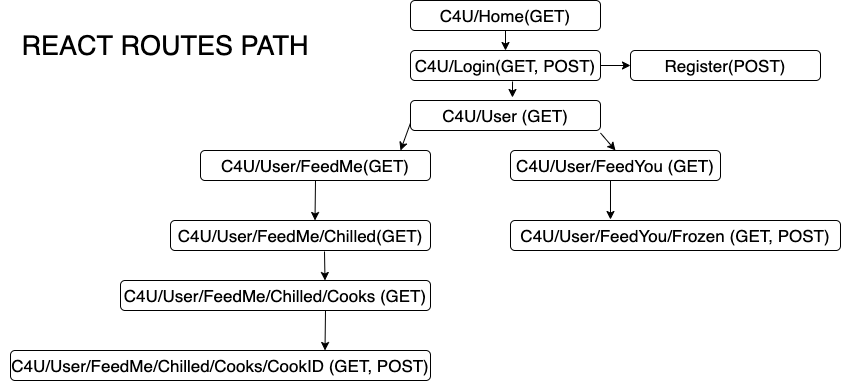

The diagram above was exported from draw.io. Its source (the exported page's mxGraphModel, read from the mxfile embedded in the PNG):
<mxGraphModel dx="1730" dy="527" grid="1" gridSize="10" guides="1" tooltips="1" connect="1" arrows="1" fold="1" page="1" pageScale="1" pageWidth="827" pageHeight="1169" math="0" shadow="0">
  <root>
    <mxCell id="0" />
    <mxCell id="1" parent="0" />
    <mxCell id="Pz0O6Iug2fspgij2joAh-32" value="" style="rounded=1;whiteSpace=wrap;html=1;fontSize=17;" vertex="1" parent="1">
      <mxGeometry x="290" y="120" width="190" height="30" as="geometry" />
    </mxCell>
    <mxCell id="Pz0O6Iug2fspgij2joAh-33" value="C4U/User (GET)" style="text;html=1;strokeColor=none;fillColor=none;align=center;verticalAlign=middle;whiteSpace=wrap;rounded=0;fontSize=17;" vertex="1" parent="1">
      <mxGeometry x="300" y="120" width="170" height="30" as="geometry" />
    </mxCell>
    <mxCell id="Pz0O6Iug2fspgij2joAh-34" value="" style="rounded=1;whiteSpace=wrap;html=1;fontSize=17;" vertex="1" parent="1">
      <mxGeometry x="80" y="170" width="230" height="30" as="geometry" />
    </mxCell>
    <mxCell id="Pz0O6Iug2fspgij2joAh-35" value="C4U/User/FeedMe(GET)" style="text;html=1;strokeColor=none;fillColor=none;align=center;verticalAlign=middle;whiteSpace=wrap;rounded=0;fontSize=17;" vertex="1" parent="1">
      <mxGeometry x="110" y="170" width="170" height="30" as="geometry" />
    </mxCell>
    <mxCell id="Pz0O6Iug2fspgij2joAh-36" value="" style="rounded=1;whiteSpace=wrap;html=1;fontSize=17;" vertex="1" parent="1">
      <mxGeometry x="50" y="240" width="260" height="30" as="geometry" />
    </mxCell>
    <mxCell id="Pz0O6Iug2fspgij2joAh-37" value="C4U/User/FeedMe/Chilled(GET)" style="text;html=1;strokeColor=none;fillColor=none;align=center;verticalAlign=middle;whiteSpace=wrap;rounded=0;fontSize=17;" vertex="1" parent="1">
      <mxGeometry x="60" y="240" width="240" height="30" as="geometry" />
    </mxCell>
    <mxCell id="Pz0O6Iug2fspgij2joAh-38" value="" style="rounded=1;whiteSpace=wrap;html=1;fontSize=17;" vertex="1" parent="1">
      <mxGeometry y="300" width="310" height="30" as="geometry" />
    </mxCell>
    <mxCell id="Pz0O6Iug2fspgij2joAh-39" value="C4U/User/FeedMe/Chilled/Cooks (GET)" style="text;html=1;strokeColor=none;fillColor=none;align=center;verticalAlign=middle;whiteSpace=wrap;rounded=0;fontSize=17;" vertex="1" parent="1">
      <mxGeometry x="-5" y="300" width="320" height="30" as="geometry" />
    </mxCell>
    <mxCell id="Pz0O6Iug2fspgij2joAh-40" value="" style="rounded=1;whiteSpace=wrap;html=1;fontSize=17;" vertex="1" parent="1">
      <mxGeometry x="-110" y="370" width="420" height="30" as="geometry" />
    </mxCell>
    <mxCell id="Pz0O6Iug2fspgij2joAh-41" value="C4U/User/FeedMe/Chilled/Cooks/CookID (GET, POST)" style="text;html=1;strokeColor=none;fillColor=none;align=center;verticalAlign=middle;whiteSpace=wrap;rounded=0;fontSize=17;" vertex="1" parent="1">
      <mxGeometry x="-110" y="370" width="420" height="30" as="geometry" />
    </mxCell>
    <mxCell id="Pz0O6Iug2fspgij2joAh-42" value="" style="rounded=1;whiteSpace=wrap;html=1;fontSize=17;" vertex="1" parent="1">
      <mxGeometry x="390" y="170" width="210" height="30" as="geometry" />
    </mxCell>
    <mxCell id="Pz0O6Iug2fspgij2joAh-43" value="C4U/User/FeedYou (GET)" style="text;html=1;strokeColor=none;fillColor=none;align=center;verticalAlign=middle;whiteSpace=wrap;rounded=0;fontSize=17;" vertex="1" parent="1">
      <mxGeometry x="395" y="170" width="200" height="30" as="geometry" />
    </mxCell>
    <mxCell id="Pz0O6Iug2fspgij2joAh-44" value="" style="rounded=1;whiteSpace=wrap;html=1;fontSize=17;" vertex="1" parent="1">
      <mxGeometry x="390" y="240" width="330" height="30" as="geometry" />
    </mxCell>
    <mxCell id="Pz0O6Iug2fspgij2joAh-45" value="C4U/User/FeedYou/Frozen (GET, POST)" style="text;html=1;strokeColor=none;fillColor=none;align=center;verticalAlign=middle;whiteSpace=wrap;rounded=0;fontSize=17;" vertex="1" parent="1">
      <mxGeometry x="390" y="240" width="330" height="30" as="geometry" />
    </mxCell>
    <mxCell id="Pz0O6Iug2fspgij2joAh-46" value="" style="rounded=1;whiteSpace=wrap;html=1;fontSize=17;" vertex="1" parent="1">
      <mxGeometry x="290" y="70" width="190" height="30" as="geometry" />
    </mxCell>
    <mxCell id="Pz0O6Iug2fspgij2joAh-47" value="C4U/Login(GET, POST)" style="text;html=1;strokeColor=none;fillColor=none;align=center;verticalAlign=middle;whiteSpace=wrap;rounded=0;fontSize=17;" vertex="1" parent="1">
      <mxGeometry x="290" y="70" width="190" height="30" as="geometry" />
    </mxCell>
    <mxCell id="Pz0O6Iug2fspgij2joAh-48" value="" style="rounded=1;whiteSpace=wrap;html=1;fontSize=17;" vertex="1" parent="1">
      <mxGeometry x="290" y="20" width="190" height="30" as="geometry" />
    </mxCell>
    <mxCell id="Pz0O6Iug2fspgij2joAh-49" value="C4U/Home(GET)" style="text;html=1;strokeColor=none;fillColor=none;align=center;verticalAlign=middle;whiteSpace=wrap;rounded=0;fontSize=17;" vertex="1" parent="1">
      <mxGeometry x="300" y="20" width="170" height="30" as="geometry" />
    </mxCell>
    <mxCell id="Pz0O6Iug2fspgij2joAh-54" value="" style="rounded=1;whiteSpace=wrap;html=1;fontSize=17;" vertex="1" parent="1">
      <mxGeometry x="510" y="70" width="190" height="30" as="geometry" />
    </mxCell>
    <mxCell id="Pz0O6Iug2fspgij2joAh-55" value="Register(POST)" style="text;html=1;strokeColor=none;fillColor=none;align=center;verticalAlign=middle;whiteSpace=wrap;rounded=0;fontSize=17;" vertex="1" parent="1">
      <mxGeometry x="520" y="70" width="170" height="30" as="geometry" />
    </mxCell>
    <mxCell id="Pz0O6Iug2fspgij2joAh-60" value="" style="endArrow=classic;html=1;rounded=0;fontSize=17;exitX=0.5;exitY=1;exitDx=0;exitDy=0;" edge="1" parent="1" source="Pz0O6Iug2fspgij2joAh-35">
      <mxGeometry width="50" height="50" relative="1" as="geometry">
        <mxPoint x="194.5" y="210" as="sourcePoint" />
        <mxPoint x="194.5" y="240" as="targetPoint" />
        <Array as="points" />
      </mxGeometry>
    </mxCell>
    <mxCell id="Pz0O6Iug2fspgij2joAh-62" value="" style="endArrow=classic;html=1;rounded=0;fontSize=17;exitX=0.6;exitY=1.033;exitDx=0;exitDy=0;exitPerimeter=0;" edge="1" parent="1" source="Pz0O6Iug2fspgij2joAh-37">
      <mxGeometry width="50" height="50" relative="1" as="geometry">
        <mxPoint x="205" y="280" as="sourcePoint" />
        <mxPoint x="204.5" y="300" as="targetPoint" />
        <Array as="points" />
      </mxGeometry>
    </mxCell>
    <mxCell id="Pz0O6Iug2fspgij2joAh-63" value="" style="endArrow=classic;html=1;rounded=0;fontSize=17;exitX=0.5;exitY=1;exitDx=0;exitDy=0;" edge="1" parent="1">
      <mxGeometry width="50" height="50" relative="1" as="geometry">
        <mxPoint x="205" y="330" as="sourcePoint" />
        <mxPoint x="204.5" y="370" as="targetPoint" />
        <Array as="points" />
      </mxGeometry>
    </mxCell>
    <mxCell id="Pz0O6Iug2fspgij2joAh-64" value="" style="endArrow=classic;html=1;rounded=0;fontSize=17;exitX=0;exitY=0.75;exitDx=0;exitDy=0;entryX=1;entryY=0;entryDx=0;entryDy=0;entryPerimeter=0;" edge="1" parent="1" source="Pz0O6Iug2fspgij2joAh-32" target="Pz0O6Iug2fspgij2joAh-35">
      <mxGeometry width="50" height="50" relative="1" as="geometry">
        <mxPoint x="290" y="80" as="sourcePoint" />
        <mxPoint x="290.5" y="109.00999999999999" as="targetPoint" />
        <Array as="points" />
      </mxGeometry>
    </mxCell>
    <mxCell id="Pz0O6Iug2fspgij2joAh-65" value="" style="endArrow=classic;html=1;rounded=0;fontSize=17;exitX=0;exitY=0.75;exitDx=0;exitDy=0;entryX=0.5;entryY=0;entryDx=0;entryDy=0;" edge="1" parent="1" target="Pz0O6Iug2fspgij2joAh-43">
      <mxGeometry width="50" height="50" relative="1" as="geometry">
        <mxPoint x="480" y="152.5" as="sourcePoint" />
        <mxPoint x="470" y="180" as="targetPoint" />
        <Array as="points" />
      </mxGeometry>
    </mxCell>
    <mxCell id="Pz0O6Iug2fspgij2joAh-66" value="" style="endArrow=classic;html=1;rounded=0;fontSize=17;exitX=0.537;exitY=1.033;exitDx=0;exitDy=0;exitPerimeter=0;entryX=0.541;entryY=-0.1;entryDx=0;entryDy=0;entryPerimeter=0;" edge="1" parent="1" source="Pz0O6Iug2fspgij2joAh-47" target="Pz0O6Iug2fspgij2joAh-33">
      <mxGeometry width="50" height="50" relative="1" as="geometry">
        <mxPoint x="490" y="140" as="sourcePoint" />
        <mxPoint x="520" y="150" as="targetPoint" />
        <Array as="points" />
      </mxGeometry>
    </mxCell>
    <mxCell id="Pz0O6Iug2fspgij2joAh-67" value="" style="endArrow=classic;html=1;rounded=0;fontSize=17;exitX=0.5;exitY=1;exitDx=0;exitDy=0;entryX=0.5;entryY=0;entryDx=0;entryDy=0;" edge="1" parent="1" source="Pz0O6Iug2fspgij2joAh-49" target="Pz0O6Iug2fspgij2joAh-47">
      <mxGeometry width="50" height="50" relative="1" as="geometry">
        <mxPoint x="402.0300000000002" y="110.99000000000001" as="sourcePoint" />
        <mxPoint x="401.9699999999998" y="127" as="targetPoint" />
        <Array as="points" />
      </mxGeometry>
    </mxCell>
    <mxCell id="Pz0O6Iug2fspgij2joAh-68" value="" style="endArrow=classic;html=1;rounded=0;fontSize=17;exitX=1;exitY=0.5;exitDx=0;exitDy=0;entryX=0;entryY=0.5;entryDx=0;entryDy=0;" edge="1" parent="1" source="Pz0O6Iug2fspgij2joAh-47" target="Pz0O6Iug2fspgij2joAh-54">
      <mxGeometry width="50" height="50" relative="1" as="geometry">
        <mxPoint x="490" y="162.5" as="sourcePoint" />
        <mxPoint x="505" y="180" as="targetPoint" />
        <Array as="points" />
      </mxGeometry>
    </mxCell>
    <mxCell id="Pz0O6Iug2fspgij2joAh-70" value="" style="endArrow=classic;html=1;rounded=0;fontSize=17;entryX=0.303;entryY=-0.033;entryDx=0;entryDy=0;entryPerimeter=0;" edge="1" parent="1" target="Pz0O6Iug2fspgij2joAh-45">
      <mxGeometry width="50" height="50" relative="1" as="geometry">
        <mxPoint x="490" y="200" as="sourcePoint" />
        <mxPoint x="505" y="180" as="targetPoint" />
        <Array as="points" />
      </mxGeometry>
    </mxCell>
    <mxCell id="Pz0O6Iug2fspgij2joAh-71" value="&lt;font style=&quot;font-size: 27px&quot;&gt;REACT ROUTES PATH&lt;/font&gt;" style="text;html=1;strokeColor=none;fillColor=none;align=center;verticalAlign=middle;whiteSpace=wrap;rounded=0;fontSize=17;" vertex="1" parent="1">
      <mxGeometry x="-120" y="50" width="330" height="30" as="geometry" />
    </mxCell>
  </root>
</mxGraphModel>